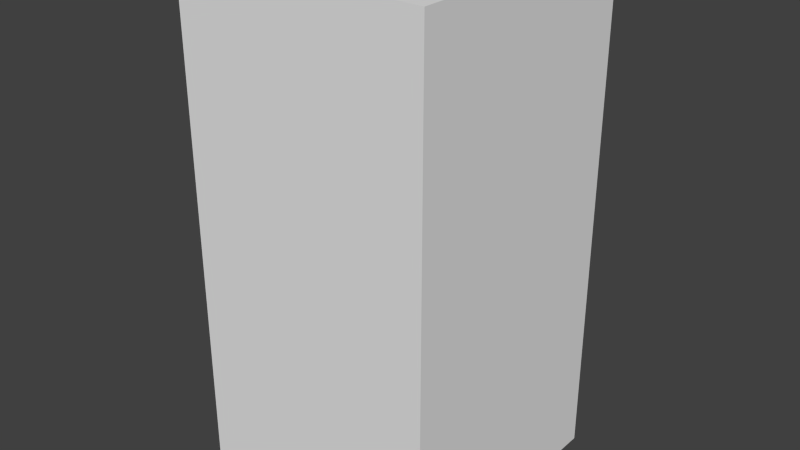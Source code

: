 # Source: greyHouseFour.blend  (saved by Blender 2.68.0; exported with 4.5.12 LTS)
import bpy
from mathutils import Matrix  # noqa: F401  (used for matrix-valued properties, if any)

bpy.ops.wm.read_factory_settings(use_empty=True)
scene = bpy.context.scene
scene.name = 'Scene'

# ---- collections
col_collection_1 = bpy.data.collections.new('Collection 1'); scene.collection.children.link(col_collection_1)

# ---- world
world_world = bpy.data.worlds.new('World'); scene.world = world_world
world_world.color = (0.05088, 0.05088, 0.05088)
world_world.use_sun_shadow = False
world_world.sun_shadow_jitter_overblur = 0.0
world_world.cycles.sampling_method = 'MANUAL'
world_world.cycles.sample_map_resolution = 256

# ---- meshes
me_greyhousefour = bpy.data.meshes.new('greyHouseFour')
me_greyhousefour.from_pydata([(-0.5, -0.5, -1.0), (-0.5, 0.5, -1.0), (0.5, 0.5, -1.0), (0.5, -0.5, -1.0), (-0.5, -0.5, 1.0), (-0.5, 0.5, 1.0), (0.5, 0.5, 1.0), (0.5, -0.5, 1.0)], [], [(4, 5, 1, 0), (5, 6, 2, 1), (6, 7, 3, 2), (7, 4, 0, 3), (0, 1, 2, 3), (7, 6, 5, 4)])
me_greyhousefour.use_remesh_preserve_volume = False
me_greyhousefour.use_remesh_preserve_attributes = False
me_greyhousefour.use_mirror_vertex_groups = False
me_greyhousefour.update()

# ---- objects
ob_greyhousefour = bpy.data.objects.new('greyHouseFour', me_greyhousefour)

# ---- transforms, parenting, visibility, modifiers, constraints
ob_greyhousefour.location = (0.0, 0.0, 0.0)
ob_greyhousefour.lineart.crease_threshold = 0.0

# ---- collection membership
col_collection_1.objects.link(ob_greyhousefour)

# ---- scene / render settings (as saved in the file)
scene.frame_start = 1; scene.frame_end = 250; scene.frame_set(1)
scene.render.engine = 'BLENDER_EEVEE_NEXT'
scene.render.image_settings.color_mode = 'RGB'
scene.render.image_settings.compression = 90
scene.render.resolution_percentage = 50
scene.render.dither_intensity = 0.0
scene.cycles.use_denoising = False
scene.cycles.samples = 10
scene.cycles.sampling_pattern = 'TABULATED_SOBOL'
scene.cycles.light_sampling_threshold = 0.0
scene.cycles.use_adaptive_sampling = False
scene.cycles.use_light_tree = False
scene.cycles.blur_glossy = 0.0
scene.cycles.volume_bounces = 1
scene.cycles.pixel_filter_type = 'GAUSSIAN'
scene.cycles.sample_clamp_indirect = 0.0
scene.view_settings.view_transform = 'Standard'
bpy.context.view_layer.update()

# ---- added for rendering (the .blend has no active camera and no usable light): camera, sun
cam_auto = bpy.data.cameras.new('AutoCamera')
cam_auto.lens = 50.0
cam_auto.sensor_width = 36.0
cam_auto.clip_end = 1000.0
ob_auto_camera = bpy.data.objects.new('AutoCamera', cam_auto)
scene.collection.objects.link(ob_auto_camera)
ob_auto_camera.location = (2.26633, -2.71959, 1.81306)
ob_auto_camera.rotation_euler = (1.09748, -7.21219e-08, 0.694738)
scene.camera = ob_auto_camera
light_auto_sun = bpy.data.lights.new('AutoSun', 'SUN')
light_auto_sun.energy = 3.0
light_auto_sun.angle = 0.0523599
ob_auto_sun = bpy.data.objects.new('AutoSun', light_auto_sun)
scene.collection.objects.link(ob_auto_sun)
ob_auto_sun.rotation_euler = (0.872665, 0.174533, 0.523599)
bpy.context.view_layer.update()
